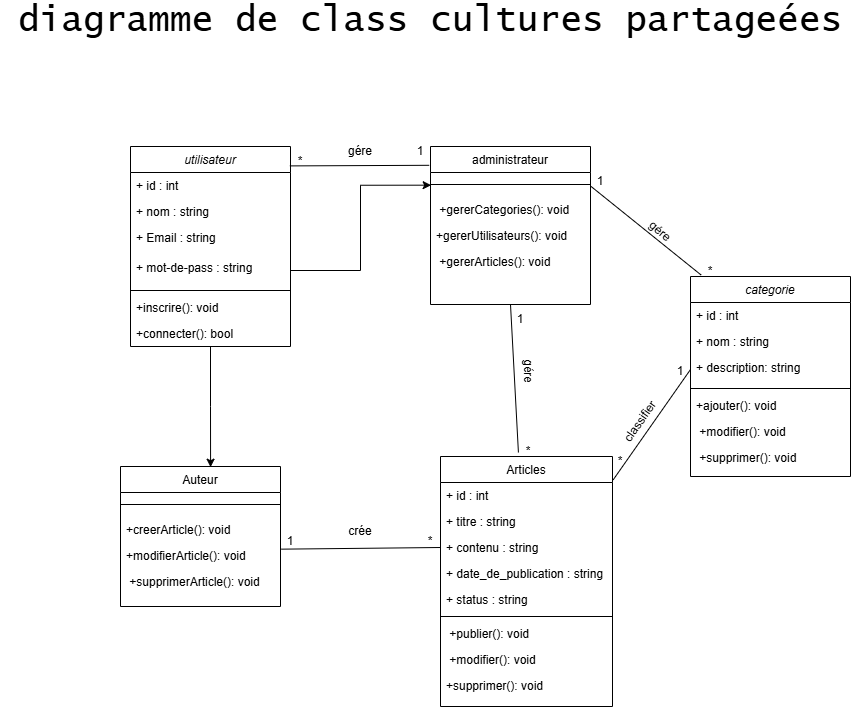

The diagram above was exported from draw.io. Its source (the exported page's mxGraphModel, read from the mxfile embedded in the PNG):
<mxGraphModel dx="1293" dy="1737" grid="1" gridSize="10" guides="1" tooltips="1" connect="1" arrows="1" fold="1" page="1" pageScale="1" pageWidth="827" pageHeight="1169" math="0" shadow="0">
  <root>
    <mxCell id="WIyWlLk6GJQsqaUBKTNV-0" />
    <mxCell id="WIyWlLk6GJQsqaUBKTNV-1" parent="WIyWlLk6GJQsqaUBKTNV-0" />
    <mxCell id="zkfFHV4jXpPFQw0GAbJ--0" value="utilisateur" style="swimlane;fontStyle=2;align=center;verticalAlign=top;childLayout=stackLayout;horizontal=1;startSize=26;horizontalStack=0;resizeParent=1;resizeLast=0;collapsible=1;marginBottom=0;rounded=0;shadow=0;strokeWidth=1;" parent="WIyWlLk6GJQsqaUBKTNV-1" vertex="1">
      <mxGeometry x="240" y="110" width="160" height="200" as="geometry">
        <mxRectangle x="220" y="120" width="160" height="26" as="alternateBounds" />
      </mxGeometry>
    </mxCell>
    <mxCell id="zkfFHV4jXpPFQw0GAbJ--1" value="+ id : int" style="text;align=left;verticalAlign=top;spacingLeft=4;spacingRight=4;overflow=hidden;rotatable=0;points=[[0,0.5],[1,0.5]];portConstraint=eastwest;" parent="zkfFHV4jXpPFQw0GAbJ--0" vertex="1">
      <mxGeometry y="26" width="160" height="26" as="geometry" />
    </mxCell>
    <mxCell id="zkfFHV4jXpPFQw0GAbJ--2" value="+ nom : string" style="text;align=left;verticalAlign=top;spacingLeft=4;spacingRight=4;overflow=hidden;rotatable=0;points=[[0,0.5],[1,0.5]];portConstraint=eastwest;rounded=0;shadow=0;html=0;" parent="zkfFHV4jXpPFQw0GAbJ--0" vertex="1">
      <mxGeometry y="52" width="160" height="26" as="geometry" />
    </mxCell>
    <mxCell id="0WlxdryOzkzQUhIloYuX-3" value="+ Email : string" style="text;align=left;verticalAlign=top;spacingLeft=4;spacingRight=4;overflow=hidden;rotatable=0;points=[[0,0.5],[1,0.5]];portConstraint=eastwest;rounded=0;shadow=0;html=0;" vertex="1" parent="zkfFHV4jXpPFQw0GAbJ--0">
      <mxGeometry y="78" width="160" height="30" as="geometry" />
    </mxCell>
    <mxCell id="zkfFHV4jXpPFQw0GAbJ--3" value="+ mot-de-pass : string" style="text;align=left;verticalAlign=top;spacingLeft=4;spacingRight=4;overflow=hidden;rotatable=0;points=[[0,0.5],[1,0.5]];portConstraint=eastwest;rounded=0;shadow=0;html=0;" parent="zkfFHV4jXpPFQw0GAbJ--0" vertex="1">
      <mxGeometry y="108" width="160" height="32" as="geometry" />
    </mxCell>
    <mxCell id="zkfFHV4jXpPFQw0GAbJ--4" value="" style="line;html=1;strokeWidth=1;align=left;verticalAlign=middle;spacingTop=-1;spacingLeft=3;spacingRight=3;rotatable=0;labelPosition=right;points=[];portConstraint=eastwest;" parent="zkfFHV4jXpPFQw0GAbJ--0" vertex="1">
      <mxGeometry y="140" width="160" height="8" as="geometry" />
    </mxCell>
    <mxCell id="zkfFHV4jXpPFQw0GAbJ--5" value="+inscrire(): void" style="text;align=left;verticalAlign=top;spacingLeft=4;spacingRight=4;overflow=hidden;rotatable=0;points=[[0,0.5],[1,0.5]];portConstraint=eastwest;" parent="zkfFHV4jXpPFQw0GAbJ--0" vertex="1">
      <mxGeometry y="148" width="160" height="26" as="geometry" />
    </mxCell>
    <mxCell id="0WlxdryOzkzQUhIloYuX-4" value="+connecter(): bool" style="text;align=left;verticalAlign=top;spacingLeft=4;spacingRight=4;overflow=hidden;rotatable=0;points=[[0,0.5],[1,0.5]];portConstraint=eastwest;" vertex="1" parent="zkfFHV4jXpPFQw0GAbJ--0">
      <mxGeometry y="174" width="160" height="26" as="geometry" />
    </mxCell>
    <mxCell id="zkfFHV4jXpPFQw0GAbJ--13" value="Auteur" style="swimlane;fontStyle=0;align=center;verticalAlign=top;childLayout=stackLayout;horizontal=1;startSize=26;horizontalStack=0;resizeParent=1;resizeLast=0;collapsible=1;marginBottom=0;rounded=0;shadow=0;strokeWidth=1;" parent="WIyWlLk6GJQsqaUBKTNV-1" vertex="1">
      <mxGeometry x="230" y="430" width="160" height="140" as="geometry">
        <mxRectangle x="330" y="360" width="170" height="26" as="alternateBounds" />
      </mxGeometry>
    </mxCell>
    <mxCell id="zkfFHV4jXpPFQw0GAbJ--15" value="" style="line;html=1;strokeWidth=1;align=left;verticalAlign=middle;spacingTop=-1;spacingLeft=3;spacingRight=3;rotatable=0;labelPosition=right;points=[];portConstraint=eastwest;" parent="zkfFHV4jXpPFQw0GAbJ--13" vertex="1">
      <mxGeometry y="26" width="160" height="24" as="geometry" />
    </mxCell>
    <mxCell id="0WlxdryOzkzQUhIloYuX-6" value="+creerArticle(): void" style="text;align=left;verticalAlign=top;spacingLeft=4;spacingRight=4;overflow=hidden;rotatable=0;points=[[0,0.5],[1,0.5]];portConstraint=eastwest;" vertex="1" parent="zkfFHV4jXpPFQw0GAbJ--13">
      <mxGeometry y="50" width="160" height="26" as="geometry" />
    </mxCell>
    <mxCell id="0WlxdryOzkzQUhIloYuX-7" value="+modifierArticle(): void" style="text;align=left;verticalAlign=top;spacingLeft=4;spacingRight=4;overflow=hidden;rotatable=0;points=[[0,0.5],[1,0.5]];portConstraint=eastwest;" vertex="1" parent="zkfFHV4jXpPFQw0GAbJ--13">
      <mxGeometry y="76" width="160" height="26" as="geometry" />
    </mxCell>
    <mxCell id="0WlxdryOzkzQUhIloYuX-8" value=" +supprimerArticle(): void" style="text;align=left;verticalAlign=top;spacingLeft=4;spacingRight=4;overflow=hidden;rotatable=0;points=[[0,0.5],[1,0.5]];portConstraint=eastwest;" vertex="1" parent="zkfFHV4jXpPFQw0GAbJ--13">
      <mxGeometry y="102" width="160" height="26" as="geometry" />
    </mxCell>
    <mxCell id="zkfFHV4jXpPFQw0GAbJ--17" value="Articles" style="swimlane;fontStyle=0;align=center;verticalAlign=top;childLayout=stackLayout;horizontal=1;startSize=26;horizontalStack=0;resizeParent=1;resizeLast=0;collapsible=1;marginBottom=0;rounded=0;shadow=0;strokeWidth=1;" parent="WIyWlLk6GJQsqaUBKTNV-1" vertex="1">
      <mxGeometry x="550" y="420" width="172" height="250" as="geometry">
        <mxRectangle x="508" y="120" width="160" height="26" as="alternateBounds" />
      </mxGeometry>
    </mxCell>
    <mxCell id="zkfFHV4jXpPFQw0GAbJ--18" value="+ id : int " style="text;align=left;verticalAlign=top;spacingLeft=4;spacingRight=4;overflow=hidden;rotatable=0;points=[[0,0.5],[1,0.5]];portConstraint=eastwest;" parent="zkfFHV4jXpPFQw0GAbJ--17" vertex="1">
      <mxGeometry y="26" width="172" height="26" as="geometry" />
    </mxCell>
    <mxCell id="zkfFHV4jXpPFQw0GAbJ--19" value="+ titre : string" style="text;align=left;verticalAlign=top;spacingLeft=4;spacingRight=4;overflow=hidden;rotatable=0;points=[[0,0.5],[1,0.5]];portConstraint=eastwest;rounded=0;shadow=0;html=0;" parent="zkfFHV4jXpPFQw0GAbJ--17" vertex="1">
      <mxGeometry y="52" width="172" height="26" as="geometry" />
    </mxCell>
    <mxCell id="zkfFHV4jXpPFQw0GAbJ--20" value="+ contenu : string" style="text;align=left;verticalAlign=top;spacingLeft=4;spacingRight=4;overflow=hidden;rotatable=0;points=[[0,0.5],[1,0.5]];portConstraint=eastwest;rounded=0;shadow=0;html=0;" parent="zkfFHV4jXpPFQw0GAbJ--17" vertex="1">
      <mxGeometry y="78" width="172" height="26" as="geometry" />
    </mxCell>
    <mxCell id="zkfFHV4jXpPFQw0GAbJ--21" value="+ date_de_publication : string" style="text;align=left;verticalAlign=top;spacingLeft=4;spacingRight=4;overflow=hidden;rotatable=0;points=[[0,0.5],[1,0.5]];portConstraint=eastwest;rounded=0;shadow=0;html=0;" parent="zkfFHV4jXpPFQw0GAbJ--17" vertex="1">
      <mxGeometry y="104" width="172" height="26" as="geometry" />
    </mxCell>
    <mxCell id="zkfFHV4jXpPFQw0GAbJ--22" value="+ status : string" style="text;align=left;verticalAlign=top;spacingLeft=4;spacingRight=4;overflow=hidden;rotatable=0;points=[[0,0.5],[1,0.5]];portConstraint=eastwest;rounded=0;shadow=0;html=0;" parent="zkfFHV4jXpPFQw0GAbJ--17" vertex="1">
      <mxGeometry y="130" width="172" height="26" as="geometry" />
    </mxCell>
    <mxCell id="zkfFHV4jXpPFQw0GAbJ--23" value="" style="line;html=1;strokeWidth=1;align=left;verticalAlign=middle;spacingTop=-1;spacingLeft=3;spacingRight=3;rotatable=0;labelPosition=right;points=[];portConstraint=eastwest;" parent="zkfFHV4jXpPFQw0GAbJ--17" vertex="1">
      <mxGeometry y="156" width="172" height="8" as="geometry" />
    </mxCell>
    <mxCell id="zkfFHV4jXpPFQw0GAbJ--24" value=" +publier(): void" style="text;align=left;verticalAlign=top;spacingLeft=4;spacingRight=4;overflow=hidden;rotatable=0;points=[[0,0.5],[1,0.5]];portConstraint=eastwest;" parent="zkfFHV4jXpPFQw0GAbJ--17" vertex="1">
      <mxGeometry y="164" width="172" height="26" as="geometry" />
    </mxCell>
    <mxCell id="0WlxdryOzkzQUhIloYuX-5" value=" +modifier(): void" style="text;align=left;verticalAlign=top;spacingLeft=4;spacingRight=4;overflow=hidden;rotatable=0;points=[[0,0.5],[1,0.5]];portConstraint=eastwest;" vertex="1" parent="zkfFHV4jXpPFQw0GAbJ--17">
      <mxGeometry y="190" width="172" height="26" as="geometry" />
    </mxCell>
    <mxCell id="zkfFHV4jXpPFQw0GAbJ--25" value="+supprimer(): void" style="text;align=left;verticalAlign=top;spacingLeft=4;spacingRight=4;overflow=hidden;rotatable=0;points=[[0,0.5],[1,0.5]];portConstraint=eastwest;" parent="zkfFHV4jXpPFQw0GAbJ--17" vertex="1">
      <mxGeometry y="216" width="172" height="24" as="geometry" />
    </mxCell>
    <mxCell id="0WlxdryOzkzQUhIloYuX-9" value="administrateur" style="swimlane;fontStyle=0;align=center;verticalAlign=top;childLayout=stackLayout;horizontal=1;startSize=26;horizontalStack=0;resizeParent=1;resizeLast=0;collapsible=1;marginBottom=0;rounded=0;shadow=0;strokeWidth=1;" vertex="1" parent="WIyWlLk6GJQsqaUBKTNV-1">
      <mxGeometry x="540" y="110" width="160" height="158" as="geometry">
        <mxRectangle x="330" y="360" width="170" height="26" as="alternateBounds" />
      </mxGeometry>
    </mxCell>
    <mxCell id="0WlxdryOzkzQUhIloYuX-10" value="" style="line;html=1;strokeWidth=1;align=left;verticalAlign=middle;spacingTop=-1;spacingLeft=3;spacingRight=3;rotatable=0;labelPosition=right;points=[];portConstraint=eastwest;" vertex="1" parent="0WlxdryOzkzQUhIloYuX-9">
      <mxGeometry y="26" width="160" height="24" as="geometry" />
    </mxCell>
    <mxCell id="0WlxdryOzkzQUhIloYuX-11" value=" +gererCategories(): void" style="text;align=left;verticalAlign=top;spacingLeft=4;spacingRight=4;overflow=hidden;rotatable=0;points=[[0,0.5],[1,0.5]];portConstraint=eastwest;" vertex="1" parent="0WlxdryOzkzQUhIloYuX-9">
      <mxGeometry y="50" width="160" height="26" as="geometry" />
    </mxCell>
    <mxCell id="0WlxdryOzkzQUhIloYuX-12" value="+gererUtilisateurs(): void" style="text;align=left;verticalAlign=top;spacingLeft=4;spacingRight=4;overflow=hidden;rotatable=0;points=[[0,0.5],[1,0.5]];portConstraint=eastwest;" vertex="1" parent="0WlxdryOzkzQUhIloYuX-9">
      <mxGeometry y="76" width="160" height="26" as="geometry" />
    </mxCell>
    <mxCell id="0WlxdryOzkzQUhIloYuX-13" value=" +gererArticles(): void" style="text;align=left;verticalAlign=top;spacingLeft=4;spacingRight=4;overflow=hidden;rotatable=0;points=[[0,0.5],[1,0.5]];portConstraint=eastwest;" vertex="1" parent="0WlxdryOzkzQUhIloYuX-9">
      <mxGeometry y="102" width="160" height="26" as="geometry" />
    </mxCell>
    <mxCell id="0WlxdryOzkzQUhIloYuX-14" value="categorie" style="swimlane;fontStyle=2;align=center;verticalAlign=top;childLayout=stackLayout;horizontal=1;startSize=26;horizontalStack=0;resizeParent=1;resizeLast=0;collapsible=1;marginBottom=0;rounded=0;shadow=0;strokeWidth=1;" vertex="1" parent="WIyWlLk6GJQsqaUBKTNV-1">
      <mxGeometry x="800" y="240" width="160" height="200" as="geometry">
        <mxRectangle x="220" y="120" width="160" height="26" as="alternateBounds" />
      </mxGeometry>
    </mxCell>
    <mxCell id="0WlxdryOzkzQUhIloYuX-15" value="+ id : int" style="text;align=left;verticalAlign=top;spacingLeft=4;spacingRight=4;overflow=hidden;rotatable=0;points=[[0,0.5],[1,0.5]];portConstraint=eastwest;" vertex="1" parent="0WlxdryOzkzQUhIloYuX-14">
      <mxGeometry y="26" width="160" height="26" as="geometry" />
    </mxCell>
    <mxCell id="0WlxdryOzkzQUhIloYuX-16" value="+ nom : string" style="text;align=left;verticalAlign=top;spacingLeft=4;spacingRight=4;overflow=hidden;rotatable=0;points=[[0,0.5],[1,0.5]];portConstraint=eastwest;rounded=0;shadow=0;html=0;" vertex="1" parent="0WlxdryOzkzQUhIloYuX-14">
      <mxGeometry y="52" width="160" height="26" as="geometry" />
    </mxCell>
    <mxCell id="0WlxdryOzkzQUhIloYuX-17" value="+ description: string" style="text;align=left;verticalAlign=top;spacingLeft=4;spacingRight=4;overflow=hidden;rotatable=0;points=[[0,0.5],[1,0.5]];portConstraint=eastwest;rounded=0;shadow=0;html=0;" vertex="1" parent="0WlxdryOzkzQUhIloYuX-14">
      <mxGeometry y="78" width="160" height="30" as="geometry" />
    </mxCell>
    <mxCell id="0WlxdryOzkzQUhIloYuX-19" value="" style="line;html=1;strokeWidth=1;align=left;verticalAlign=middle;spacingTop=-1;spacingLeft=3;spacingRight=3;rotatable=0;labelPosition=right;points=[];portConstraint=eastwest;" vertex="1" parent="0WlxdryOzkzQUhIloYuX-14">
      <mxGeometry y="108" width="160" height="8" as="geometry" />
    </mxCell>
    <mxCell id="0WlxdryOzkzQUhIloYuX-20" value="+ajouter(): void" style="text;align=left;verticalAlign=top;spacingLeft=4;spacingRight=4;overflow=hidden;rotatable=0;points=[[0,0.5],[1,0.5]];portConstraint=eastwest;" vertex="1" parent="0WlxdryOzkzQUhIloYuX-14">
      <mxGeometry y="116" width="160" height="26" as="geometry" />
    </mxCell>
    <mxCell id="0WlxdryOzkzQUhIloYuX-21" value=" +modifier(): void" style="text;align=left;verticalAlign=top;spacingLeft=4;spacingRight=4;overflow=hidden;rotatable=0;points=[[0,0.5],[1,0.5]];portConstraint=eastwest;" vertex="1" parent="0WlxdryOzkzQUhIloYuX-14">
      <mxGeometry y="142" width="160" height="26" as="geometry" />
    </mxCell>
    <mxCell id="0WlxdryOzkzQUhIloYuX-22" value=" +supprimer(): void" style="text;align=left;verticalAlign=top;spacingLeft=4;spacingRight=4;overflow=hidden;rotatable=0;points=[[0,0.5],[1,0.5]];portConstraint=eastwest;" vertex="1" parent="0WlxdryOzkzQUhIloYuX-14">
      <mxGeometry y="168" width="160" height="26" as="geometry" />
    </mxCell>
    <mxCell id="0WlxdryOzkzQUhIloYuX-24" style="edgeStyle=orthogonalEdgeStyle;rounded=0;orthogonalLoop=1;jettySize=auto;html=1;entryX=0.563;entryY=0.005;entryDx=0;entryDy=0;entryPerimeter=0;" edge="1" parent="WIyWlLk6GJQsqaUBKTNV-1" source="zkfFHV4jXpPFQw0GAbJ--0" target="zkfFHV4jXpPFQw0GAbJ--13">
      <mxGeometry relative="1" as="geometry" />
    </mxCell>
    <mxCell id="0WlxdryOzkzQUhIloYuX-25" style="edgeStyle=orthogonalEdgeStyle;rounded=0;orthogonalLoop=1;jettySize=auto;html=1;entryX=0.004;entryY=0.528;entryDx=0;entryDy=0;entryPerimeter=0;" edge="1" parent="WIyWlLk6GJQsqaUBKTNV-1" source="zkfFHV4jXpPFQw0GAbJ--3" target="0WlxdryOzkzQUhIloYuX-10">
      <mxGeometry relative="1" as="geometry" />
    </mxCell>
    <mxCell id="0WlxdryOzkzQUhIloYuX-27" value="" style="endArrow=none;html=1;rounded=0;exitX=1.004;exitY=0.256;exitDx=0;exitDy=0;exitPerimeter=0;entryX=0;entryY=0.5;entryDx=0;entryDy=0;" edge="1" parent="WIyWlLk6GJQsqaUBKTNV-1" source="0WlxdryOzkzQUhIloYuX-7" target="zkfFHV4jXpPFQw0GAbJ--20">
      <mxGeometry width="50" height="50" relative="1" as="geometry">
        <mxPoint x="500" y="610" as="sourcePoint" />
        <mxPoint x="550" y="560" as="targetPoint" />
      </mxGeometry>
    </mxCell>
    <mxCell id="0WlxdryOzkzQUhIloYuX-28" value="*" style="text;html=1;align=center;verticalAlign=middle;whiteSpace=wrap;rounded=0;" vertex="1" parent="WIyWlLk6GJQsqaUBKTNV-1">
      <mxGeometry x="510" y="490" width="60" height="30" as="geometry" />
    </mxCell>
    <mxCell id="0WlxdryOzkzQUhIloYuX-29" value="1" style="text;html=1;align=center;verticalAlign=middle;whiteSpace=wrap;rounded=0;" vertex="1" parent="WIyWlLk6GJQsqaUBKTNV-1">
      <mxGeometry x="370" y="490" width="60" height="30" as="geometry" />
    </mxCell>
    <mxCell id="0WlxdryOzkzQUhIloYuX-30" value="crée" style="text;html=1;align=center;verticalAlign=middle;whiteSpace=wrap;rounded=0;" vertex="1" parent="WIyWlLk6GJQsqaUBKTNV-1">
      <mxGeometry x="440" y="480" width="60" height="30" as="geometry" />
    </mxCell>
    <mxCell id="0WlxdryOzkzQUhIloYuX-32" value="" style="endArrow=none;html=1;rounded=0;entryX=0;entryY=0.5;entryDx=0;entryDy=0;exitX=1.004;exitY=-0.103;exitDx=0;exitDy=0;exitPerimeter=0;" edge="1" parent="WIyWlLk6GJQsqaUBKTNV-1" source="zkfFHV4jXpPFQw0GAbJ--18" target="0WlxdryOzkzQUhIloYuX-17">
      <mxGeometry width="50" height="50" relative="1" as="geometry">
        <mxPoint x="570" y="480" as="sourcePoint" />
        <mxPoint x="620" y="430" as="targetPoint" />
      </mxGeometry>
    </mxCell>
    <mxCell id="0WlxdryOzkzQUhIloYuX-33" value="*" style="text;html=1;align=center;verticalAlign=middle;whiteSpace=wrap;rounded=0;" vertex="1" parent="WIyWlLk6GJQsqaUBKTNV-1">
      <mxGeometry x="700" y="410" width="60" height="30" as="geometry" />
    </mxCell>
    <mxCell id="0WlxdryOzkzQUhIloYuX-34" value="1" style="text;html=1;align=center;verticalAlign=middle;whiteSpace=wrap;rounded=0;" vertex="1" parent="WIyWlLk6GJQsqaUBKTNV-1">
      <mxGeometry x="760" y="320" width="60" height="30" as="geometry" />
    </mxCell>
    <mxCell id="0WlxdryOzkzQUhIloYuX-35" value="classifier" style="text;html=1;align=center;verticalAlign=middle;whiteSpace=wrap;rounded=0;rotation=-55;" vertex="1" parent="WIyWlLk6GJQsqaUBKTNV-1">
      <mxGeometry x="720" y="370" width="60" height="30" as="geometry" />
    </mxCell>
    <mxCell id="0WlxdryOzkzQUhIloYuX-36" value="" style="endArrow=none;html=1;rounded=0;entryX=0.5;entryY=1;entryDx=0;entryDy=0;exitX=0.453;exitY=-0.016;exitDx=0;exitDy=0;exitPerimeter=0;" edge="1" parent="WIyWlLk6GJQsqaUBKTNV-1" source="zkfFHV4jXpPFQw0GAbJ--17" target="0WlxdryOzkzQUhIloYuX-9">
      <mxGeometry width="50" height="50" relative="1" as="geometry">
        <mxPoint x="470" y="450" as="sourcePoint" />
        <mxPoint x="520" y="400" as="targetPoint" />
      </mxGeometry>
    </mxCell>
    <mxCell id="0WlxdryOzkzQUhIloYuX-37" value="1" style="text;html=1;align=center;verticalAlign=middle;whiteSpace=wrap;rounded=0;" vertex="1" parent="WIyWlLk6GJQsqaUBKTNV-1">
      <mxGeometry x="600" y="268" width="60" height="30" as="geometry" />
    </mxCell>
    <mxCell id="0WlxdryOzkzQUhIloYuX-38" value="*" style="text;html=1;align=center;verticalAlign=middle;whiteSpace=wrap;rounded=0;" vertex="1" parent="WIyWlLk6GJQsqaUBKTNV-1">
      <mxGeometry x="608" y="400" width="60" height="30" as="geometry" />
    </mxCell>
    <mxCell id="0WlxdryOzkzQUhIloYuX-39" value="gére" style="text;html=1;align=center;verticalAlign=middle;whiteSpace=wrap;rounded=0;rotation=90;" vertex="1" parent="WIyWlLk6GJQsqaUBKTNV-1">
      <mxGeometry x="608" y="320" width="60" height="30" as="geometry" />
    </mxCell>
    <mxCell id="0WlxdryOzkzQUhIloYuX-40" value="" style="endArrow=none;html=1;rounded=0;exitX=1;exitY=0.25;exitDx=0;exitDy=0;entryX=0.067;entryY=-0.007;entryDx=0;entryDy=0;entryPerimeter=0;" edge="1" parent="WIyWlLk6GJQsqaUBKTNV-1" source="0WlxdryOzkzQUhIloYuX-9" target="0WlxdryOzkzQUhIloYuX-14">
      <mxGeometry width="50" height="50" relative="1" as="geometry">
        <mxPoint x="760" y="170" as="sourcePoint" />
        <mxPoint x="810" y="120" as="targetPoint" />
      </mxGeometry>
    </mxCell>
    <mxCell id="0WlxdryOzkzQUhIloYuX-41" value="1" style="text;html=1;align=center;verticalAlign=middle;whiteSpace=wrap;rounded=0;" vertex="1" parent="WIyWlLk6GJQsqaUBKTNV-1">
      <mxGeometry x="680" y="130" width="60" height="30" as="geometry" />
    </mxCell>
    <mxCell id="0WlxdryOzkzQUhIloYuX-43" value="*" style="text;html=1;align=center;verticalAlign=middle;whiteSpace=wrap;rounded=0;" vertex="1" parent="WIyWlLk6GJQsqaUBKTNV-1">
      <mxGeometry x="790" y="220" width="60" height="30" as="geometry" />
    </mxCell>
    <mxCell id="0WlxdryOzkzQUhIloYuX-44" value="gére" style="text;html=1;align=center;verticalAlign=middle;whiteSpace=wrap;rounded=0;rotation=40;" vertex="1" parent="WIyWlLk6GJQsqaUBKTNV-1">
      <mxGeometry x="740" y="180" width="60" height="30" as="geometry" />
    </mxCell>
    <mxCell id="0WlxdryOzkzQUhIloYuX-45" value="" style="endArrow=none;html=1;rounded=0;entryX=-0.008;entryY=0.119;entryDx=0;entryDy=0;entryPerimeter=0;exitX=0.996;exitY=0.097;exitDx=0;exitDy=0;exitPerimeter=0;" edge="1" parent="WIyWlLk6GJQsqaUBKTNV-1" source="zkfFHV4jXpPFQw0GAbJ--0" target="0WlxdryOzkzQUhIloYuX-9">
      <mxGeometry width="50" height="50" relative="1" as="geometry">
        <mxPoint x="452" y="140" as="sourcePoint" />
        <mxPoint x="502" y="90" as="targetPoint" />
      </mxGeometry>
    </mxCell>
    <mxCell id="0WlxdryOzkzQUhIloYuX-46" value="1" style="text;html=1;align=center;verticalAlign=middle;whiteSpace=wrap;rounded=0;" vertex="1" parent="WIyWlLk6GJQsqaUBKTNV-1">
      <mxGeometry x="500" y="100" width="60" height="30" as="geometry" />
    </mxCell>
    <mxCell id="0WlxdryOzkzQUhIloYuX-47" value="*" style="text;html=1;align=center;verticalAlign=middle;whiteSpace=wrap;rounded=0;" vertex="1" parent="WIyWlLk6GJQsqaUBKTNV-1">
      <mxGeometry x="380" y="110" width="60" height="30" as="geometry" />
    </mxCell>
    <mxCell id="0WlxdryOzkzQUhIloYuX-48" value="gére" style="text;html=1;align=center;verticalAlign=middle;whiteSpace=wrap;rounded=0;rotation=0;" vertex="1" parent="WIyWlLk6GJQsqaUBKTNV-1">
      <mxGeometry x="390" y="100" width="160" height="30" as="geometry" />
    </mxCell>
    <mxCell id="0WlxdryOzkzQUhIloYuX-49" value="&lt;font face=&quot;Lucida Console&quot; style=&quot;font-size: 36px;&quot;&gt;diagramme de class cultures partageées&lt;/font&gt;" style="text;html=1;align=center;verticalAlign=middle;whiteSpace=wrap;rounded=0;" vertex="1" parent="WIyWlLk6GJQsqaUBKTNV-1">
      <mxGeometry x="110" y="-30" width="860" height="30" as="geometry" />
    </mxCell>
  </root>
</mxGraphModel>